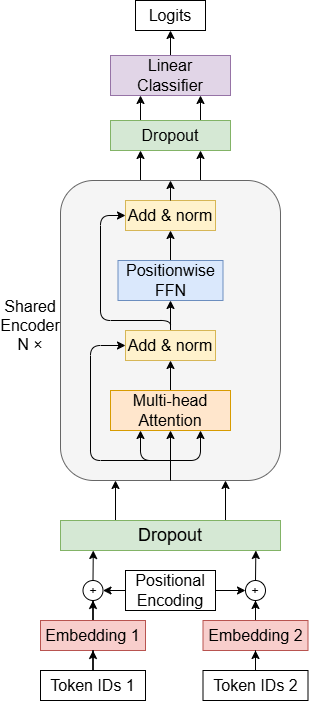

The diagram above was exported from draw.io. Its source (the exported page's mxGraphModel, read from the mxfile embedded in the PNG):
<mxGraphModel dx="1147" dy="742" grid="1" gridSize="10" guides="1" tooltips="1" connect="1" arrows="1" fold="1" page="1" pageScale="1" pageWidth="827" pageHeight="1169" math="0" shadow="0">
  <root>
    <mxCell id="0" />
    <mxCell id="1" parent="0" />
    <mxCell id="2" edge="1" parent="1" source="4" style="edgeStyle=orthogonalEdgeStyle;rounded=0;orthogonalLoop=1;jettySize=auto;html=1;exitX=0.75;exitY=0;exitDx=0;exitDy=0;entryX=0.75;entryY=1;entryDx=0;entryDy=0;" target="39">
      <mxGeometry relative="1" as="geometry" />
    </mxCell>
    <mxCell id="3" edge="1" parent="1" source="4" style="edgeStyle=orthogonalEdgeStyle;rounded=0;orthogonalLoop=1;jettySize=auto;html=1;exitX=0.25;exitY=0;exitDx=0;exitDy=0;entryX=0.25;entryY=1;entryDx=0;entryDy=0;" target="39">
      <mxGeometry relative="1" as="geometry" />
    </mxCell>
    <mxCell id="4" parent="1" style="rounded=1;whiteSpace=wrap;html=1;roundedPerimeter=1;fillColor=#f5f5f5;fontColor=#333333;strokeColor=#666666;" value="" vertex="1">
      <mxGeometry height="300" width="220" x="450" y="470" as="geometry" />
    </mxCell>
    <mxCell id="5" edge="1" parent="1" source="6" style="edgeStyle=orthogonalEdgeStyle;rounded=0;orthogonalLoop=1;jettySize=auto;html=1;entryX=0.5;entryY=1;entryDx=0;entryDy=0;" target="10">
      <mxGeometry relative="1" as="geometry" />
    </mxCell>
    <mxCell id="6" parent="1" style="rounded=0;whiteSpace=wrap;html=1;fillColor=#f8cecc;strokeColor=#b85450;fontSize=16;" value="Embedding 1" vertex="1">
      <mxGeometry height="30" width="105" x="430" y="910" as="geometry" />
    </mxCell>
    <mxCell id="7" edge="1" parent="1" style="edgeStyle=orthogonalEdgeStyle;rounded=0;orthogonalLoop=1;jettySize=auto;html=1;entryX=0;entryY=0.5;entryDx=0;entryDy=0;" target="14">
      <mxGeometry relative="1" as="geometry">
        <mxPoint x="590" y="879.9999999999998" as="sourcePoint" />
      </mxGeometry>
    </mxCell>
    <mxCell id="8" edge="1" parent="1" style="edgeStyle=orthogonalEdgeStyle;rounded=0;orthogonalLoop=1;jettySize=auto;html=1;entryX=1;entryY=0.5;entryDx=0;entryDy=0;" target="10">
      <mxGeometry relative="1" as="geometry">
        <mxPoint x="537.5" y="879.9999999999998" as="sourcePoint" />
      </mxGeometry>
    </mxCell>
    <mxCell id="9" parent="1" style="rounded=0;whiteSpace=wrap;html=1;fontSize=16;" value="Positional Encoding" vertex="1">
      <mxGeometry height="40" width="90" x="515" y="860" as="geometry" />
    </mxCell>
    <mxCell id="10" parent="1" style="ellipse;whiteSpace=wrap;html=1;shapeInside=1;aspect=fixed;" value="+" vertex="1">
      <mxGeometry height="20" width="20" x="472.5" y="870" as="geometry" />
    </mxCell>
    <mxCell id="11" parent="1" style="text;html=1;whiteSpace=wrap;strokeColor=none;fillColor=none;align=center;verticalAlign=middle;rounded=0;fontSize=16;" value="Shared&lt;br&gt;Encoder&lt;br&gt;N ×" vertex="1">
      <mxGeometry height="40" width="60" x="390" y="595" as="geometry" />
    </mxCell>
    <mxCell id="12" edge="1" parent="1" source="13" style="edgeStyle=orthogonalEdgeStyle;rounded=0;orthogonalLoop=1;jettySize=auto;html=1;entryX=0.5;entryY=1;entryDx=0;entryDy=0;" target="14">
      <mxGeometry relative="1" as="geometry" />
    </mxCell>
    <mxCell id="13" parent="1" style="rounded=0;whiteSpace=wrap;html=1;fillColor=#f8cecc;strokeColor=#b85450;fontSize=16;" value="Embedding 2" vertex="1">
      <mxGeometry height="30" width="105" x="592.5" y="910" as="geometry" />
    </mxCell>
    <mxCell id="14" parent="1" style="ellipse;whiteSpace=wrap;html=1;shapeInside=1;aspect=fixed;" value="+" vertex="1">
      <mxGeometry height="20" width="20" x="635" y="870" as="geometry" />
    </mxCell>
    <mxCell id="15" edge="1" parent="1" source="16" style="edgeStyle=orthogonalEdgeStyle;rounded=0;orthogonalLoop=1;jettySize=auto;html=1;entryX=0.5;entryY=1;entryDx=0;entryDy=0;" target="6">
      <mxGeometry relative="1" as="geometry" />
    </mxCell>
    <mxCell id="16" parent="1" style="rounded=0;whiteSpace=wrap;html=1;fontSize=16;" value="Token IDs 1" vertex="1">
      <mxGeometry height="30" width="105" x="430" y="960" as="geometry" />
    </mxCell>
    <mxCell id="17" edge="1" parent="1" source="18" style="edgeStyle=orthogonalEdgeStyle;rounded=0;orthogonalLoop=1;jettySize=auto;html=1;entryX=0.5;entryY=1;entryDx=0;entryDy=0;" target="13">
      <mxGeometry relative="1" as="geometry" />
    </mxCell>
    <mxCell id="18" parent="1" style="rounded=0;whiteSpace=wrap;html=1;fontSize=16;" value="Token IDs 2" vertex="1">
      <mxGeometry height="30" width="105" x="592.5" y="960" as="geometry" />
    </mxCell>
    <mxCell id="19" edge="1" parent="1" source="4" style="edgeStyle=orthogonalEdgeStyle;rounded=0;orthogonalLoop=1;jettySize=auto;html=1;exitX=0.5;exitY=1;exitDx=0;exitDy=0;entryX=0.5;entryY=1;entryDx=0;entryDy=0;" target="21">
      <mxGeometry relative="1" as="geometry" />
    </mxCell>
    <mxCell id="20" edge="1" parent="1" source="21" style="edgeStyle=orthogonalEdgeStyle;rounded=0;orthogonalLoop=1;jettySize=auto;html=1;entryX=0.5;entryY=1;entryDx=0;entryDy=0;" target="24">
      <mxGeometry relative="1" as="geometry" />
    </mxCell>
    <mxCell id="21" parent="1" style="rounded=0;whiteSpace=wrap;html=1;fillColor=#ffe6cc;strokeColor=#d79b00;fontSize=16;" value="Multi-head&lt;br&gt;Attention" vertex="1">
      <mxGeometry height="40" width="120" x="500" y="680" as="geometry" />
    </mxCell>
    <mxCell id="22" edge="1" parent="1" source="24" style="edgeStyle=orthogonalEdgeStyle;rounded=0;orthogonalLoop=1;jettySize=auto;html=1;entryX=0.5;entryY=1;entryDx=0;entryDy=0;" target="26">
      <mxGeometry relative="1" as="geometry" />
    </mxCell>
    <mxCell id="23" edge="1" parent="1" source="24" style="edgeStyle=orthogonalEdgeStyle;rounded=1;orthogonalLoop=1;jettySize=auto;html=1;entryX=0;entryY=0.5;entryDx=0;entryDy=0;curved=0;" target="27">
      <mxGeometry relative="1" as="geometry">
        <Array as="points">
          <mxPoint x="560" y="610" />
          <mxPoint x="490" y="610" />
          <mxPoint x="490" y="505" />
        </Array>
      </mxGeometry>
    </mxCell>
    <mxCell id="24" parent="1" style="rounded=0;whiteSpace=wrap;html=1;fillColor=#fff2cc;strokeColor=#d6b656;fontSize=16;" value="Add &amp;amp; norm" vertex="1">
      <mxGeometry height="30" width="90" x="515" y="620" as="geometry" />
    </mxCell>
    <mxCell id="25" edge="1" parent="1" source="26" style="edgeStyle=orthogonalEdgeStyle;rounded=0;orthogonalLoop=1;jettySize=auto;html=1;entryX=0.5;entryY=1;entryDx=0;entryDy=0;" target="27">
      <mxGeometry relative="1" as="geometry" />
    </mxCell>
    <mxCell id="26" parent="1" style="rounded=0;whiteSpace=wrap;html=1;fillColor=#dae8fc;strokeColor=#6c8ebf;fontSize=16;" value="Positionwise&lt;br&gt;FFN" vertex="1">
      <mxGeometry height="40" width="105" x="507.5" y="550" as="geometry" />
    </mxCell>
    <mxCell id="27" parent="1" style="rounded=0;whiteSpace=wrap;html=1;fillColor=#fff2cc;strokeColor=#d6b656;fontSize=16;" value="Add &amp;amp; norm" vertex="1">
      <mxGeometry height="30" width="90" x="515" y="490" as="geometry" />
    </mxCell>
    <mxCell id="28" edge="1" parent="1" style="endArrow=classic;html=1;rounded=1;entryX=0.75;entryY=1;entryDx=0;entryDy=0;curved=0;" target="21" value="">
      <mxGeometry height="50" relative="1" width="50" x="-0.0021" as="geometry">
        <Array as="points">
          <mxPoint x="590" y="750" />
        </Array>
        <mxPoint x="560" y="750" as="sourcePoint" />
        <mxPoint x="660" y="640" as="targetPoint" />
      </mxGeometry>
    </mxCell>
    <mxCell id="29" edge="1" parent="1" style="endArrow=classic;html=1;rounded=1;entryX=0.25;entryY=1;entryDx=0;entryDy=0;curved=0;" target="21" value="">
      <mxGeometry height="50" relative="1" width="50" as="geometry">
        <Array as="points">
          <mxPoint x="530" y="750" />
        </Array>
        <mxPoint x="560" y="750" as="sourcePoint" />
        <mxPoint x="480" y="650" as="targetPoint" />
      </mxGeometry>
    </mxCell>
    <mxCell id="30" edge="1" parent="1" style="endArrow=classic;html=1;rounded=1;entryX=0;entryY=0.5;entryDx=0;entryDy=0;curved=0;" target="24" value="">
      <mxGeometry height="50" relative="1" width="50" x="0.1319" as="geometry">
        <Array as="points">
          <mxPoint x="480" y="750" />
          <mxPoint x="480" y="635" />
        </Array>
        <mxPoint x="560" y="750" as="sourcePoint" />
        <mxPoint x="470" y="670" as="targetPoint" />
      </mxGeometry>
    </mxCell>
    <mxCell id="31" edge="1" parent="1" source="9" style="edgeStyle=orthogonalEdgeStyle;rounded=0;orthogonalLoop=1;jettySize=auto;html=1;innerLoopWaypoints=1;exitX=0.5;exitY=1;exitDx=0;exitDy=0;" target="9">
      <mxGeometry relative="1" as="geometry" />
    </mxCell>
    <mxCell id="32" edge="1" parent="1" source="34" style="edgeStyle=orthogonalEdgeStyle;rounded=0;orthogonalLoop=1;jettySize=auto;html=1;exitX=0.75;exitY=0;exitDx=0;exitDy=0;entryX=0.75;entryY=1;entryDx=0;entryDy=0;" target="4">
      <mxGeometry relative="1" as="geometry">
        <Array as="points">
          <mxPoint x="615" y="810" />
        </Array>
      </mxGeometry>
    </mxCell>
    <mxCell id="33" edge="1" parent="1" source="34" style="edgeStyle=orthogonalEdgeStyle;rounded=0;orthogonalLoop=1;jettySize=auto;html=1;exitX=0.25;exitY=0;exitDx=0;exitDy=0;entryX=0.25;entryY=1;entryDx=0;entryDy=0;" target="4">
      <mxGeometry relative="1" as="geometry">
        <Array as="points">
          <mxPoint x="505" y="810" />
        </Array>
      </mxGeometry>
    </mxCell>
    <mxCell id="34" parent="1" style="rounded=0;whiteSpace=wrap;html=1;fillColor=#d5e8d4;strokeColor=#82b366;fontSize=18;" value="Dropout" vertex="1">
      <mxGeometry height="30" width="220" x="450" y="810" as="geometry" />
    </mxCell>
    <mxCell id="35" edge="1" parent="1" source="4" style="edgeStyle=orthogonalEdgeStyle;rounded=0;orthogonalLoop=1;jettySize=auto;html=1;innerLoopWaypoints=1;exitX=0.5;exitY=1;exitDx=0;exitDy=0;" target="4">
      <mxGeometry relative="1" as="geometry" />
    </mxCell>
    <mxCell id="36" edge="1" parent="1" source="27" style="endArrow=classic;html=1;rounded=0;exitX=0.5;exitY=0;exitDx=0;exitDy=0;entryX=0.5;entryY=0.032;entryDx=0;entryDy=0;" target="4" value="">
      <mxGeometry height="50" relative="1" width="50" as="geometry">
        <mxPoint x="640" y="540" as="sourcePoint" />
        <mxPoint x="690" y="490" as="targetPoint" />
      </mxGeometry>
    </mxCell>
    <mxCell id="37" edge="1" parent="1" source="39" style="edgeStyle=orthogonalEdgeStyle;rounded=0;orthogonalLoop=1;jettySize=auto;html=1;exitX=0.25;exitY=0;exitDx=0;exitDy=0;entryX=0.25;entryY=1;entryDx=0;entryDy=0;" target="41">
      <mxGeometry relative="1" as="geometry" />
    </mxCell>
    <mxCell id="38" edge="1" parent="1" source="39" style="edgeStyle=orthogonalEdgeStyle;rounded=0;orthogonalLoop=1;jettySize=auto;html=1;exitX=0.75;exitY=0;exitDx=0;exitDy=0;entryX=0.75;entryY=1;entryDx=0;entryDy=0;" target="41">
      <mxGeometry relative="1" as="geometry" />
    </mxCell>
    <mxCell id="39" parent="1" style="rounded=0;whiteSpace=wrap;html=1;fillColor=#d5e8d4;strokeColor=#82b366;fontSize=16;" value="Dropout" vertex="1">
      <mxGeometry height="30" width="120" x="500" y="410" as="geometry" />
    </mxCell>
    <mxCell id="40" edge="1" parent="1" source="41" style="edgeStyle=orthogonalEdgeStyle;rounded=0;orthogonalLoop=1;jettySize=auto;html=1;exitX=0.5;exitY=0;exitDx=0;exitDy=0;entryX=0.5;entryY=1;entryDx=0;entryDy=0;" target="42">
      <mxGeometry relative="1" as="geometry" />
    </mxCell>
    <mxCell id="41" parent="1" style="rounded=0;whiteSpace=wrap;html=1;fillColor=#e1d5e7;strokeColor=#9673a6;fontSize=16;" value="Linear&lt;br&gt;Classifier" vertex="1">
      <mxGeometry height="40" width="120" x="500" y="345" as="geometry" />
    </mxCell>
    <mxCell id="42" parent="1" style="rounded=0;whiteSpace=wrap;html=1;fontSize=16;" value="Logits" vertex="1">
      <mxGeometry height="30" width="70" x="525" y="290" as="geometry" />
    </mxCell>
    <mxCell id="43" edge="1" parent="1" source="14" style="edgeStyle=orthogonalEdgeStyle;rounded=0;orthogonalLoop=1;jettySize=auto;html=1;exitX=0.5;exitY=0;exitDx=0;exitDy=0;entryX=0.888;entryY=1;entryDx=0;entryDy=0;entryPerimeter=0;" target="34">
      <mxGeometry relative="1" as="geometry" />
    </mxCell>
    <mxCell id="44" edge="1" parent="1" source="10" style="edgeStyle=orthogonalEdgeStyle;rounded=0;orthogonalLoop=1;jettySize=auto;html=1;exitX=0.5;exitY=0;exitDx=0;exitDy=0;entryX=0.149;entryY=1;entryDx=0;entryDy=0;entryPerimeter=0;" target="34">
      <mxGeometry relative="1" as="geometry" />
    </mxCell>
  </root>
</mxGraphModel>